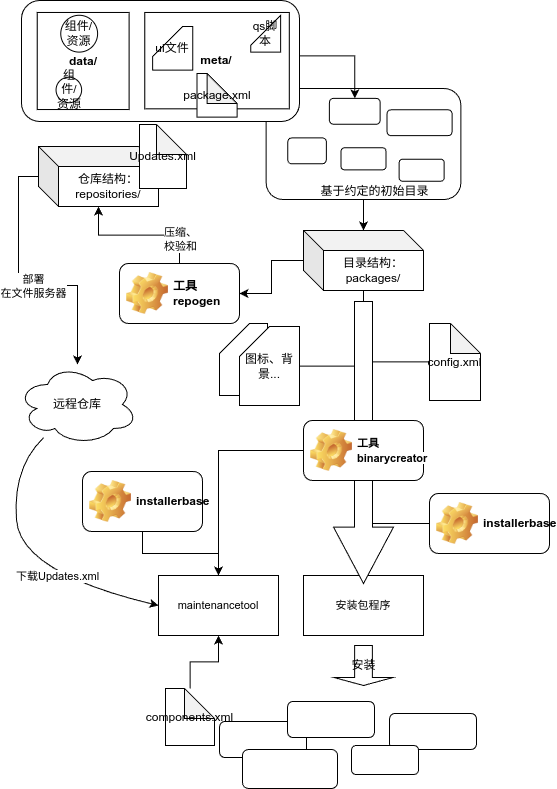

The diagram above was exported from draw.io. Its source (the exported page's mxGraphModel, read from the mxfile embedded in the PNG):
<mxGraphModel dx="1491" dy="1086" grid="0" gridSize="10" guides="1" tooltips="1" connect="1" arrows="1" fold="1" page="1" pageScale="1" pageWidth="827" pageHeight="1169" math="0" shadow="0">
  <root>
    <mxCell id="0" />
    <mxCell id="1" parent="0" />
    <mxCell id="KR2FSCj8TBQn0YJ_QDKo-108" value="" style="shape=card;whiteSpace=wrap;html=1;" vertex="1" parent="1">
      <mxGeometry x="259" y="634" width="48" height="72" as="geometry" />
    </mxCell>
    <mxCell id="KR2FSCj8TBQn0YJ_QDKo-76" style="edgeStyle=orthogonalEdgeStyle;rounded=0;orthogonalLoop=1;jettySize=auto;html=1;" edge="1" parent="1" source="KR2FSCj8TBQn0YJ_QDKo-74" target="KR2FSCj8TBQn0YJ_QDKo-2">
      <mxGeometry relative="1" as="geometry" />
    </mxCell>
    <mxCell id="KR2FSCj8TBQn0YJ_QDKo-28" value="" style="edgeStyle=orthogonalEdgeStyle;rounded=0;orthogonalLoop=1;jettySize=auto;html=1;entryX=1;entryY=0.5;entryDx=0;entryDy=0;" edge="1" parent="1" source="KR2FSCj8TBQn0YJ_QDKo-2" target="KR2FSCj8TBQn0YJ_QDKo-82">
      <mxGeometry relative="1" as="geometry" />
    </mxCell>
    <mxCell id="KR2FSCj8TBQn0YJ_QDKo-73" style="edgeStyle=orthogonalEdgeStyle;rounded=0;orthogonalLoop=1;jettySize=auto;html=1;" edge="1" parent="1" source="KR2FSCj8TBQn0YJ_QDKo-2" target="KR2FSCj8TBQn0YJ_QDKo-6">
      <mxGeometry relative="1" as="geometry" />
    </mxCell>
    <mxCell id="KR2FSCj8TBQn0YJ_QDKo-2" value="目录结构：&lt;div&gt;packages/&lt;/div&gt;" style="whiteSpace=wrap;html=1;rounded=0;shape=cube;boundedLbl=1;backgroundOutline=1;darkOpacity=0.05;darkOpacity2=0.1;" vertex="1" parent="1">
      <mxGeometry x="343" y="541" width="120" height="60" as="geometry" />
    </mxCell>
    <mxCell id="KR2FSCj8TBQn0YJ_QDKo-12" value="" style="edgeStyle=orthogonalEdgeStyle;rounded=0;orthogonalLoop=1;jettySize=auto;html=1;" edge="1" parent="1" source="KR2FSCj8TBQn0YJ_QDKo-6" target="KR2FSCj8TBQn0YJ_QDKo-11">
      <mxGeometry relative="1" as="geometry" />
    </mxCell>
    <mxCell id="KR2FSCj8TBQn0YJ_QDKo-22" value="" style="edgeStyle=orthogonalEdgeStyle;rounded=0;orthogonalLoop=1;jettySize=auto;html=1;" edge="1" parent="1" source="KR2FSCj8TBQn0YJ_QDKo-6" target="KR2FSCj8TBQn0YJ_QDKo-21">
      <mxGeometry relative="1" as="geometry" />
    </mxCell>
    <mxCell id="KR2FSCj8TBQn0YJ_QDKo-78" style="edgeStyle=orthogonalEdgeStyle;rounded=0;orthogonalLoop=1;jettySize=auto;html=1;" edge="1" parent="1" source="KR2FSCj8TBQn0YJ_QDKo-9" target="KR2FSCj8TBQn0YJ_QDKo-6">
      <mxGeometry relative="1" as="geometry" />
    </mxCell>
    <mxCell id="KR2FSCj8TBQn0YJ_QDKo-9" value="config.&lt;span style=&quot;background-color: transparent; color: light-dark(rgb(0, 0, 0), rgb(255, 255, 255));&quot;&gt;xml&lt;/span&gt;" style="shape=note;whiteSpace=wrap;html=1;backgroundOutline=1;darkOpacity=0.05;" vertex="1" parent="1">
      <mxGeometry x="469" y="634" width="51" height="77" as="geometry" />
    </mxCell>
    <mxCell id="KR2FSCj8TBQn0YJ_QDKo-11" value="&lt;span style=&quot;font-size: 11px; text-wrap-mode: nowrap; background-color: rgb(255, 255, 255);&quot;&gt;安装包程序&lt;/span&gt;" style="whiteSpace=wrap;html=1;rounded=0;" vertex="1" parent="1">
      <mxGeometry x="343" y="886" width="120" height="60" as="geometry" />
    </mxCell>
    <mxCell id="KR2FSCj8TBQn0YJ_QDKo-26" style="edgeStyle=orthogonalEdgeStyle;rounded=0;orthogonalLoop=1;jettySize=auto;html=1;" edge="1" parent="1" source="KR2FSCj8TBQn0YJ_QDKo-13" target="KR2FSCj8TBQn0YJ_QDKo-11">
      <mxGeometry relative="1" as="geometry" />
    </mxCell>
    <mxCell id="KR2FSCj8TBQn0YJ_QDKo-13" value="installerbase" style="rounded=1;whiteSpace=wrap;html=1;fillColor=#FFFFFF;fontStyle=1;align=left;spacing=2;spacingLeft=52;imageWidth=42;imageHeight=42;image=img/clipart/Gear_128x128.png;" vertex="1" parent="1">
      <mxGeometry x="469" y="804" width="120" height="60" as="geometry" />
    </mxCell>
    <mxCell id="KR2FSCj8TBQn0YJ_QDKo-21" value="&lt;span style=&quot;font-size: 11px; text-wrap-mode: nowrap; background-color: rgb(255, 255, 255);&quot;&gt;maintenancetool&lt;/span&gt;" style="whiteSpace=wrap;html=1;rounded=0;fillColor=#FFFFFF;" vertex="1" parent="1">
      <mxGeometry x="198" y="886" width="120" height="60" as="geometry" />
    </mxCell>
    <mxCell id="KR2FSCj8TBQn0YJ_QDKo-85" style="edgeStyle=orthogonalEdgeStyle;rounded=0;orthogonalLoop=1;jettySize=auto;html=1;" edge="1" parent="1" source="KR2FSCj8TBQn0YJ_QDKo-24" target="KR2FSCj8TBQn0YJ_QDKo-21">
      <mxGeometry relative="1" as="geometry" />
    </mxCell>
    <mxCell id="KR2FSCj8TBQn0YJ_QDKo-24" value="installerbase" style="rounded=1;whiteSpace=wrap;html=1;fillColor=#FFFFFF;fontStyle=1;align=left;spacing=2;spacingLeft=52;imageWidth=42;imageHeight=42;image=img/clipart/Gear_128x128.png;" vertex="1" parent="1">
      <mxGeometry x="122" y="782" width="120" height="60" as="geometry" />
    </mxCell>
    <mxCell id="KR2FSCj8TBQn0YJ_QDKo-27" value="仓库结构：&lt;div&gt;&lt;span style=&quot;background-color: transparent; color: light-dark(rgb(0, 0, 0), rgb(255, 255, 255));&quot;&gt;repositories/&lt;/span&gt;&lt;/div&gt;" style="whiteSpace=wrap;html=1;rounded=0;shape=cube;boundedLbl=1;backgroundOutline=1;darkOpacity=0.05;darkOpacity2=0.1;" vertex="1" parent="1">
      <mxGeometry x="78" y="457" width="120" height="60" as="geometry" />
    </mxCell>
    <mxCell id="KR2FSCj8TBQn0YJ_QDKo-45" value="远程仓库" style="ellipse;shape=cloud;whiteSpace=wrap;html=1;" vertex="1" parent="1">
      <mxGeometry x="57" y="675" width="120" height="80" as="geometry" />
    </mxCell>
    <mxCell id="KR2FSCj8TBQn0YJ_QDKo-46" style="edgeStyle=orthogonalEdgeStyle;rounded=0;orthogonalLoop=1;jettySize=auto;html=1;exitX=0;exitY=0.5;exitDx=0;exitDy=0;" edge="1" parent="1" source="KR2FSCj8TBQn0YJ_QDKo-27" target="KR2FSCj8TBQn0YJ_QDKo-45">
      <mxGeometry relative="1" as="geometry" />
    </mxCell>
    <mxCell id="KR2FSCj8TBQn0YJ_QDKo-47" value="部署&lt;div&gt;在文件服务器&lt;/div&gt;" style="edgeLabel;html=1;align=center;verticalAlign=middle;resizable=0;points=[];" vertex="1" connectable="0" parent="KR2FSCj8TBQn0YJ_QDKo-46">
      <mxGeometry x="0.0694" relative="1" as="geometry">
        <mxPoint as="offset" />
      </mxGeometry>
    </mxCell>
    <mxCell id="KR2FSCj8TBQn0YJ_QDKo-61" style="edgeStyle=orthogonalEdgeStyle;rounded=0;orthogonalLoop=1;jettySize=auto;html=1;" edge="1" parent="1" source="KR2FSCj8TBQn0YJ_QDKo-60" target="KR2FSCj8TBQn0YJ_QDKo-6">
      <mxGeometry relative="1" as="geometry" />
    </mxCell>
    <mxCell id="KR2FSCj8TBQn0YJ_QDKo-60" value="图标、背景..." style="shape=card;whiteSpace=wrap;html=1;" vertex="1" parent="1">
      <mxGeometry x="279" y="637" width="60" height="79" as="geometry" />
    </mxCell>
    <mxCell id="KR2FSCj8TBQn0YJ_QDKo-77" value="" style="group" vertex="1" connectable="0" parent="1">
      <mxGeometry x="305.63" y="399" width="194.75" height="111" as="geometry" />
    </mxCell>
    <mxCell id="KR2FSCj8TBQn0YJ_QDKo-74" value="" style="rounded=1;whiteSpace=wrap;html=1;" vertex="1" parent="KR2FSCj8TBQn0YJ_QDKo-77">
      <mxGeometry width="194.75" height="111" as="geometry" />
    </mxCell>
    <mxCell id="KR2FSCj8TBQn0YJ_QDKo-63" value="" style="rounded=1;whiteSpace=wrap;html=1;" vertex="1" parent="KR2FSCj8TBQn0YJ_QDKo-77">
      <mxGeometry x="21.596789883268485" y="49.417808219178085" width="38.64688715953308" height="25.849315068493148" as="geometry" />
    </mxCell>
    <mxCell id="KR2FSCj8TBQn0YJ_QDKo-64" value="" style="rounded=1;whiteSpace=wrap;html=1;fontStyle=1" vertex="1" parent="KR2FSCj8TBQn0YJ_QDKo-77">
      <mxGeometry x="63.274805447470825" y="9.883561643835616" width="50.77140077821012" height="25.849315068493148" as="geometry" />
    </mxCell>
    <mxCell id="KR2FSCj8TBQn0YJ_QDKo-65" value="" style="rounded=1;whiteSpace=wrap;html=1;" vertex="1" parent="KR2FSCj8TBQn0YJ_QDKo-77">
      <mxGeometry x="132.99075875486383" y="70.70547945205479" width="45.05014591439689" height="22.04794520547945" as="geometry" />
    </mxCell>
    <mxCell id="KR2FSCj8TBQn0YJ_QDKo-66" value="" style="rounded=1;whiteSpace=wrap;html=1;" vertex="1" parent="KR2FSCj8TBQn0YJ_QDKo-77">
      <mxGeometry x="120.86624513618679" y="21.28767123287671" width="65.16926070038912" height="25.849315068493148" as="geometry" />
    </mxCell>
    <mxCell id="KR2FSCj8TBQn0YJ_QDKo-75" value="" style="rounded=1;whiteSpace=wrap;html=1;" vertex="1" parent="KR2FSCj8TBQn0YJ_QDKo-77">
      <mxGeometry x="74.85371595330737" y="59.3013698630137" width="45.05014591439689" height="22.04794520547945" as="geometry" />
    </mxCell>
    <mxCell id="KR2FSCj8TBQn0YJ_QDKo-86" value="基于约定的初始目录" style="text;html=1;align=center;verticalAlign=middle;resizable=0;points=[];autosize=1;strokeColor=none;fillColor=none;" vertex="1" parent="KR2FSCj8TBQn0YJ_QDKo-77">
      <mxGeometry x="45.36581712062257" y="90" width="126" height="26" as="geometry" />
    </mxCell>
    <mxCell id="KR2FSCj8TBQn0YJ_QDKo-62" value="" style="group" vertex="1" connectable="0" parent="KR2FSCj8TBQn0YJ_QDKo-77">
      <mxGeometry x="-244.63" y="-88" width="278" height="121" as="geometry" />
    </mxCell>
    <mxCell id="KR2FSCj8TBQn0YJ_QDKo-53" value="" style="rounded=1;whiteSpace=wrap;html=1;shadow=0;" vertex="1" parent="KR2FSCj8TBQn0YJ_QDKo-62">
      <mxGeometry width="278" height="121" as="geometry" />
    </mxCell>
    <mxCell id="KR2FSCj8TBQn0YJ_QDKo-54" value="&lt;b&gt;data/&lt;/b&gt;" style="rounded=0;whiteSpace=wrap;html=1;" vertex="1" parent="KR2FSCj8TBQn0YJ_QDKo-62">
      <mxGeometry x="15.706214689265536" y="11.959302325581396" width="91.88135593220338" height="97.0813953488372" as="geometry" />
    </mxCell>
    <mxCell id="KR2FSCj8TBQn0YJ_QDKo-55" value="&lt;b&gt;meta/&lt;/b&gt;" style="rounded=0;whiteSpace=wrap;html=1;" vertex="1" parent="KR2FSCj8TBQn0YJ_QDKo-62">
      <mxGeometry x="123.29378531073445" y="11.959302325581396" width="144.49717514124293" height="96.37790697674419" as="geometry" />
    </mxCell>
    <mxCell id="KR2FSCj8TBQn0YJ_QDKo-33" value="组件/资源" style="ellipse;whiteSpace=wrap;html=1;aspect=fixed;" vertex="1" parent="KR2FSCj8TBQn0YJ_QDKo-62">
      <mxGeometry x="39.26196712891628" y="14.773255813953488" width="36.830831669136124" height="36.830831669136124" as="geometry" />
    </mxCell>
    <mxCell id="KR2FSCj8TBQn0YJ_QDKo-56" value="组件/资源" style="ellipse;whiteSpace=wrap;html=1;aspect=fixed;" vertex="1" parent="KR2FSCj8TBQn0YJ_QDKo-62">
      <mxGeometry x="34.55367231638418" y="76.68023255813954" width="25.571802325581395" height="25.571802325581395" as="geometry" />
    </mxCell>
    <mxCell id="KR2FSCj8TBQn0YJ_QDKo-48" value="package.xml" style="shape=note;whiteSpace=wrap;html=1;backgroundOutline=1;darkOpacity=0.05;" vertex="1" parent="KR2FSCj8TBQn0YJ_QDKo-62">
      <mxGeometry x="175.51819209039544" y="73.00046511627907" width="40.050847457627114" height="43.616279069767444" as="geometry" />
    </mxCell>
    <mxCell id="KR2FSCj8TBQn0YJ_QDKo-57" value="ui文件" style="shape=card;whiteSpace=wrap;html=1;" vertex="1" parent="KR2FSCj8TBQn0YJ_QDKo-62">
      <mxGeometry x="131.14689265536722" y="26.029069767441857" width="40.050847457627114" height="43.616279069767444" as="geometry" />
    </mxCell>
    <mxCell id="KR2FSCj8TBQn0YJ_QDKo-58" value="qs脚本" style="shape=card;whiteSpace=wrap;html=1;" vertex="1" parent="KR2FSCj8TBQn0YJ_QDKo-62">
      <mxGeometry x="229.31073446327682" y="14.773255813953488" width="29.84180790960452" height="36.827616279069765" as="geometry" />
    </mxCell>
    <mxCell id="KR2FSCj8TBQn0YJ_QDKo-68" style="edgeStyle=orthogonalEdgeStyle;rounded=0;orthogonalLoop=1;jettySize=auto;html=1;entryX=0.5;entryY=0;entryDx=0;entryDy=0;exitX=0.998;exitY=0.458;exitDx=0;exitDy=0;exitPerimeter=0;" edge="1" parent="KR2FSCj8TBQn0YJ_QDKo-77" source="KR2FSCj8TBQn0YJ_QDKo-53" target="KR2FSCj8TBQn0YJ_QDKo-64">
      <mxGeometry relative="1" as="geometry" />
    </mxCell>
    <mxCell id="KR2FSCj8TBQn0YJ_QDKo-83" value="" style="edgeStyle=orthogonalEdgeStyle;rounded=0;orthogonalLoop=1;jettySize=auto;html=1;" edge="1" parent="1" source="KR2FSCj8TBQn0YJ_QDKo-82" target="KR2FSCj8TBQn0YJ_QDKo-27">
      <mxGeometry relative="1" as="geometry" />
    </mxCell>
    <mxCell id="KR2FSCj8TBQn0YJ_QDKo-84" value="压缩、&lt;div&gt;校验和&lt;/div&gt;" style="edgeLabel;html=1;align=center;verticalAlign=middle;resizable=0;points=[];" vertex="1" connectable="0" parent="KR2FSCj8TBQn0YJ_QDKo-83">
      <mxGeometry x="-0.6521" relative="1" as="geometry">
        <mxPoint as="offset" />
      </mxGeometry>
    </mxCell>
    <mxCell id="KR2FSCj8TBQn0YJ_QDKo-82" value="工具&lt;div&gt;repogen&lt;/div&gt;" style="rounded=1;whiteSpace=wrap;html=1;fillColor=#FFFFFF;fontStyle=1;align=left;spacing=2;spacingLeft=52;imageWidth=42;imageHeight=42;image=img/clipart/Gear_128x128.png;" vertex="1" parent="1">
      <mxGeometry x="159" y="574" width="120" height="60" as="geometry" />
    </mxCell>
    <mxCell id="KR2FSCj8TBQn0YJ_QDKo-88" value="Updates.xml" style="shape=note;whiteSpace=wrap;html=1;backgroundOutline=1;darkOpacity=0.05;" vertex="1" parent="1">
      <mxGeometry x="179" y="435" width="47" height="64" as="geometry" />
    </mxCell>
    <mxCell id="KR2FSCj8TBQn0YJ_QDKo-93" value="" style="curved=1;endArrow=classic;html=1;rounded=0;entryX=0;entryY=0.5;entryDx=0;entryDy=0;" edge="1" parent="1" source="KR2FSCj8TBQn0YJ_QDKo-45" target="KR2FSCj8TBQn0YJ_QDKo-21">
      <mxGeometry width="50" height="50" relative="1" as="geometry">
        <mxPoint x="235" y="772" as="sourcePoint" />
        <mxPoint x="285" y="722" as="targetPoint" />
        <Array as="points">
          <mxPoint x="52" y="778" />
          <mxPoint x="60" y="883" />
        </Array>
      </mxGeometry>
    </mxCell>
    <mxCell id="KR2FSCj8TBQn0YJ_QDKo-94" value="下载Updates.xml" style="edgeLabel;html=1;align=center;verticalAlign=middle;resizable=0;points=[];" vertex="1" connectable="0" parent="KR2FSCj8TBQn0YJ_QDKo-93">
      <mxGeometry x="0.2655" y="5" relative="1" as="geometry">
        <mxPoint as="offset" />
      </mxGeometry>
    </mxCell>
    <mxCell id="KR2FSCj8TBQn0YJ_QDKo-95" value="" style="rounded=1;whiteSpace=wrap;html=1;" vertex="1" parent="1">
      <mxGeometry x="259" y="1032" width="87" height="36" as="geometry" />
    </mxCell>
    <mxCell id="KR2FSCj8TBQn0YJ_QDKo-96" value="" style="rounded=1;whiteSpace=wrap;html=1;" vertex="1" parent="1">
      <mxGeometry x="327" y="1012" width="87" height="36" as="geometry" />
    </mxCell>
    <mxCell id="KR2FSCj8TBQn0YJ_QDKo-97" value="" style="rounded=1;whiteSpace=wrap;html=1;" vertex="1" parent="1">
      <mxGeometry x="429" y="1024" width="87" height="36" as="geometry" />
    </mxCell>
    <mxCell id="KR2FSCj8TBQn0YJ_QDKo-106" value="" style="shape=singleArrow;direction=south;whiteSpace=wrap;html=1;" vertex="1" parent="1">
      <mxGeometry x="373" y="612" width="60" height="282" as="geometry" />
    </mxCell>
    <mxCell id="KR2FSCj8TBQn0YJ_QDKo-98" value="" style="rounded=1;whiteSpace=wrap;html=1;" vertex="1" parent="1">
      <mxGeometry x="282" y="1060" width="95" height="39" as="geometry" />
    </mxCell>
    <mxCell id="KR2FSCj8TBQn0YJ_QDKo-99" value="" style="rounded=1;whiteSpace=wrap;html=1;" vertex="1" parent="1">
      <mxGeometry x="391" y="1056" width="67" height="29" as="geometry" />
    </mxCell>
    <mxCell id="KR2FSCj8TBQn0YJ_QDKo-101" value="安装" style="shape=singleArrow;direction=south;whiteSpace=wrap;html=1;" vertex="1" parent="1">
      <mxGeometry x="373.5" y="956" width="59" height="40" as="geometry" />
    </mxCell>
    <mxCell id="KR2FSCj8TBQn0YJ_QDKo-105" style="edgeStyle=orthogonalEdgeStyle;rounded=0;orthogonalLoop=1;jettySize=auto;html=1;" edge="1" parent="1" source="KR2FSCj8TBQn0YJ_QDKo-102" target="KR2FSCj8TBQn0YJ_QDKo-21">
      <mxGeometry relative="1" as="geometry" />
    </mxCell>
    <mxCell id="KR2FSCj8TBQn0YJ_QDKo-102" value="components.xml" style="shape=note;whiteSpace=wrap;html=1;backgroundOutline=1;darkOpacity=0.05;" vertex="1" parent="1">
      <mxGeometry x="205" y="999" width="49" height="57" as="geometry" />
    </mxCell>
    <mxCell id="KR2FSCj8TBQn0YJ_QDKo-6" value="&lt;span style=&quot;font-size: 11px; text-wrap-mode: nowrap; background-color: rgb(255, 255, 255);&quot;&gt;工具&lt;/span&gt;&lt;div&gt;&lt;span style=&quot;font-size: 11px; text-wrap-mode: nowrap; background-color: rgb(255, 255, 255);&quot;&gt;binarycreator&lt;/span&gt;&lt;/div&gt;" style="whiteSpace=wrap;html=1;rounded=1;fillColor=#FFFFFF;fontStyle=1;align=left;spacing=2;spacingLeft=52;imageWidth=42;imageHeight=42;image=img/clipart/Gear_128x128.png;" vertex="1" parent="1">
      <mxGeometry x="343" y="731" width="120" height="60" as="geometry" />
    </mxCell>
  </root>
</mxGraphModel>